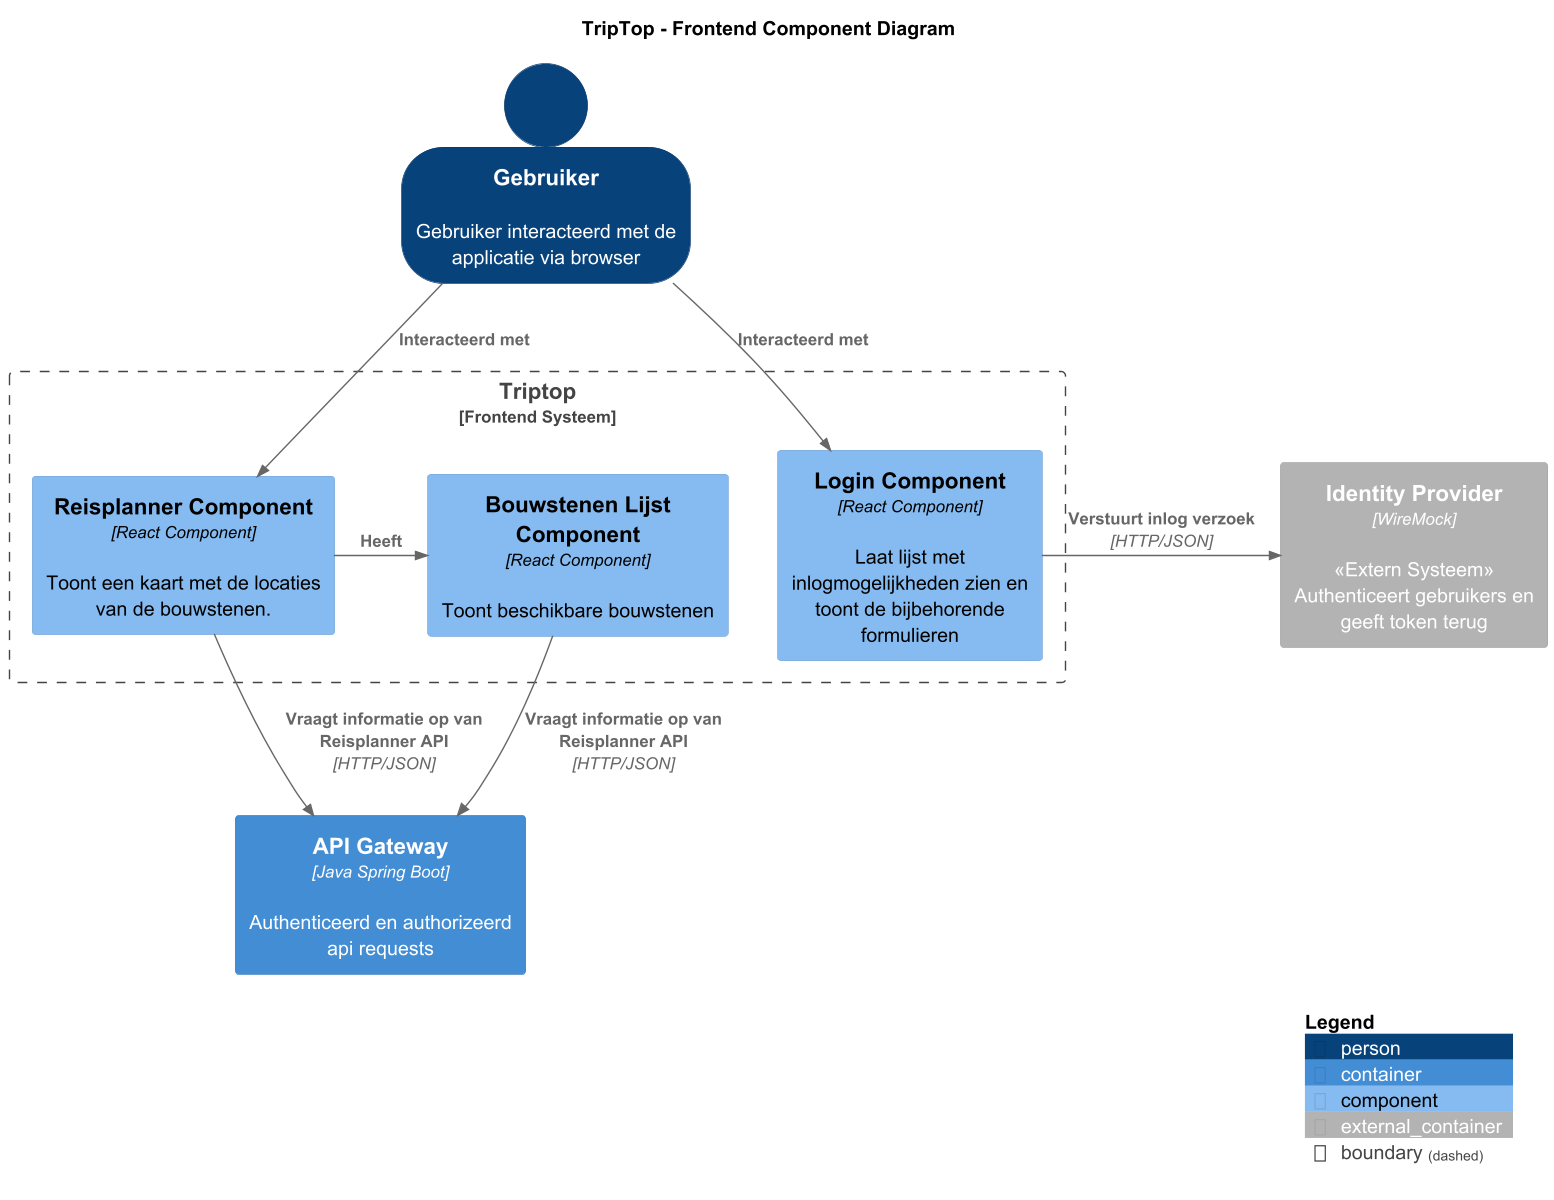

The diagram above was rendered by PlantUML. Its source (embedded in the PNG):
@startuml
!include <C4/C4_Component>

title TripTop - Frontend Component Diagram
SHOW_PERSON_OUTLINE()

Person(user, Gebruiker, "Gebruiker interacteerd met de applicatie via browser")

Boundary(system, "Triptop", "Frontend Systeem") {
    Component(loginComponent, "Login Component", React Component, "Laat lijst met inlogmogelijkheden zien en toont de bijbehorende formulieren")
    Component(reisplannerComponent, "Reisplanner Component", React Component, "Toont een kaart met de locaties van de bouwstenen.")
    Component(bouwstenenLijstComponent, "Bouwstenen Lijst Component", React Component, "Toont beschikbare bouwstenen")
}

Rel(user, reisplannerComponent, "Interacteerd met")
Rel(user, loginComponent, "Interacteerd met")

Container(api_gateway, API Gateway, Java Spring Boot, Authenticeerd en authorizeerd api requests)
Container_Ext(id_provider, "Identity Provider", WireMock, "<<Extern Systeem>>\nAuthenticeert gebruikers en geeft token terug")

Rel_R(loginComponent, id_provider, "Verstuurt inlog verzoek", "HTTP/JSON")
Rel(reisplannerComponent, api_gateway, "Vraagt informatie op van Reisplanner API", "HTTP/JSON")
Rel_R(reisplannerComponent, bouwstenenLijstComponent, "Heeft")
Rel(bouwstenenLijstComponent, api_gateway, "Vraagt informatie op van Reisplanner API", "HTTP/JSON")


SHOW_LEGEND()

@enduml